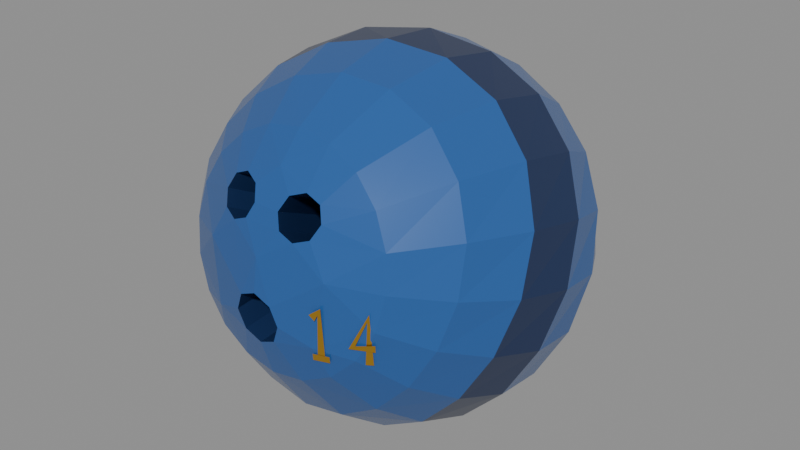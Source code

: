 # Source: cozy_bowling_ball_14lb.blend  (saved by Blender 5.2.45; exported with 4.5.12 LTS)
import bpy
from mathutils import Matrix  # noqa: F401  (used for matrix-valued properties, if any)

bpy.ops.wm.read_factory_settings(use_empty=True)
scene = bpy.context.scene
scene.name = 'Scene'

# ---- materials (node trees are filled in below, after node groups)
mat_bowling_ball_ocean = bpy.data.materials.new('Bowling_Ball_Ocean')
mat_bowling_ball_ocean.diffuse_color = (0.02416, 0.107, 0.3419, 1.0)
mat_bowling_ball_navy = bpy.data.materials.new('Bowling_Ball_Navy')
mat_bowling_ball_navy.diffuse_color = (0.01161, 0.02843, 0.09084, 1.0)
mat_bowling_gold_brass = bpy.data.materials.new('Bowling_Gold_Brass')
mat_bowling_gold_brass.diffuse_color = (0.6867, 0.3813, 0.03955, 1.0)

# ---- material node trees
mat_bowling_ball_ocean.use_nodes = True; mat_bowling_ball_ocean.node_tree.nodes.clear()
_N = mat_bowling_ball_ocean.node_tree.nodes; _L = mat_bowling_ball_ocean.node_tree.links
n0 = _N.new('ShaderNodeBsdfPrincipled'); n0.name = 'Principled BSDF'; n0.location = (-200, 100)
n0.inputs[0].default_value = (0.02416, 0.107, 0.3419, 1.0)
n0.inputs[1].default_value = 0.05
n0.inputs[2].default_value = 0.24
n0.inputs[10].default_value = 0.005
n1 = _N.new('ShaderNodeOutputMaterial'); n1.name = 'Material Output'; n1.location = (200, 100)
_L.new(n0.outputs[0], n1.inputs[0])
n1.is_active_output = True
mat_bowling_ball_navy.use_nodes = True; mat_bowling_ball_navy.node_tree.nodes.clear()
_N = mat_bowling_ball_navy.node_tree.nodes; _L = mat_bowling_ball_navy.node_tree.links
n0 = _N.new('ShaderNodeBsdfPrincipled'); n0.name = 'Principled BSDF'; n0.location = (-200, 100)
n0.inputs[0].default_value = (0.01161, 0.02843, 0.09084, 1.0)
n0.inputs[1].default_value = 0.05
n0.inputs[2].default_value = 0.28
n0.inputs[10].default_value = 0.005
n1 = _N.new('ShaderNodeOutputMaterial'); n1.name = 'Material Output'; n1.location = (200, 100)
_L.new(n0.outputs[0], n1.inputs[0])
n1.is_active_output = True
mat_bowling_gold_brass.use_nodes = True; mat_bowling_gold_brass.node_tree.nodes.clear()
_N = mat_bowling_gold_brass.node_tree.nodes; _L = mat_bowling_gold_brass.node_tree.links
n0 = _N.new('ShaderNodeBsdfPrincipled'); n0.name = 'Principled BSDF'; n0.location = (-200, 100)
n0.inputs[0].default_value = (0.6867, 0.3813, 0.03955, 1.0)
n0.inputs[1].default_value = 0.85
n0.inputs[2].default_value = 0.28
n0.inputs[10].default_value = 0.005
n1 = _N.new('ShaderNodeOutputMaterial'); n1.name = 'Material Output'; n1.location = (200, 100)
_L.new(n0.outputs[0], n1.inputs[0])
n1.is_active_output = True

# ---- meshes
me_ball_14lb_mesh = bpy.data.meshes.new('Ball_14lb_Mesh')
me_ball_14lb_mesh.from_pydata([(0.06377, -0.08586, 0.01825), (0.06065, -0.08176, 0.03753), (0.05159, -0.07807, 0.05492), (0.03749, -0.07513, 0.06872), (0.01971, -0.07325, 0.07758), (3.905e-18, -0.0726, 0.08063), (-0.01971, -0.07325, 0.07758), (-0.03749, -0.07513, 0.06872), (-0.05159, -0.07807, 0.05492), (-0.06065, -0.08176, 0.03753), (-0.06377, -0.08586, 0.01825), (-0.06065, -0.08996, -0.001027), (-0.05159, -0.09365, -0.01842), (-0.03749, -0.09659, -0.03222), (-0.01971, -0.09847, -0.04108), (-1.172e-17, -0.09912, -0.04413), (0.01971, -0.09847, -0.04108), (0.03749, -0.09659, -0.03222), (0.05159, -0.09365, -0.01842), (0.06065, -0.08996, -0.001027), (-0.0077, -0.09713, 0.04774), (-0.01116, -0.09267, 0.05532), (-0.0195, -0.08948, 0.05818), (-0.02784, -0.0895, 0.05465), (-0.0313, -0.09275, 0.04681), (-0.02784, -0.09725, 0.03923), (-0.0195, -0.1003, 0.03636), (-0.01116, -0.1003, 0.03988), (0.0313, -0.09275, 0.04681), (0.02784, -0.0895, 0.05465), (0.0195, -0.08948, 0.05818), (0.01116, -0.09267, 0.05532), (0.0077, -0.09713, 0.04774), (0.01116, -0.1003, 0.03988), (0.0195, -0.1003, 0.03636), (0.02784, -0.09725, 0.03923), (0.0138, -0.1073, -0.008376), (0.009758, -0.108, 0.001761), (8.45e-19, -0.1083, 0.005955), (-0.009758, -0.108, 0.001761), (-0.0138, -0.1073, -0.008376), (-0.009758, -0.1065, -0.01853), (-2.535e-18, -0.1061, -0.02274), (0.009758, -0.1065, -0.01853), (0.0, -0.1057, 0.02451), (-0.038, -0.09941, 0.02113), (0.038, -0.09941, 0.02113), (0.0, -0.08655, 0.06543), (-0.032, -0.1026, -0.015), (0.032, -0.1026, -0.015), (0.003443, -0.04249, 0.02064), (-1.328e-05, -0.03803, 0.02822), (-0.008357, -0.03484, 0.03108), (-0.0167, -0.03486, 0.02755), (-0.02016, -0.0381, 0.01971), (-0.0167, -0.04261, 0.01214), (-0.008357, -0.04571, 0.009263), (-1.328e-05, -0.04565, 0.01278), (0.02016, -0.0381, 0.01971), (0.0167, -0.03486, 0.02755), (0.008357, -0.03484, 0.03108), (1.328e-05, -0.03803, 0.02822), (-0.003443, -0.04249, 0.02064), (1.328e-05, -0.04565, 0.01278), (0.008357, -0.04571, 0.009263), (0.0167, -0.04261, 0.01214), (0.0138, -0.03749, -0.003095), (0.009758, -0.03825, 0.007041), (8.45e-19, -0.03854, 0.01124), (-0.009758, -0.03825, 0.007041), (-0.0138, -0.03749, -0.003095), (-0.009758, -0.03666, -0.01325), (-2.535e-18, -0.03629, -0.01746), (0.009758, -0.03666, -0.01325), (0.08758, -0.06264, 0.01331), (0.08528, -0.054, 0.0398), (0.07385, -0.04621, 0.06468), (0.05393, -0.04121, 0.08465), (0.02805, -0.04018, 0.0968), (5.418e-18, -0.04304, 0.0996), (-0.0264, -0.04852, 0.09339), (-0.04861, -0.05479, 0.08004), (-0.0658, -0.06031, 0.06169), (-0.07792, -0.06432, 0.03955), (-0.08424, -0.06689, 0.01422), (-0.08305, -0.0686, -0.013), (-0.07286, -0.0702, -0.0392), (-0.05387, -0.07222, -0.06046), (-0.02836, -0.07474, -0.07336), (-1.664e-17, -0.07724, -0.0762), (0.02737, -0.0788, -0.06938), (0.05091, -0.0785, -0.05495), (0.06923, -0.07571, -0.03533), (0.08175, -0.07028, -0.01222), (0.103, -0.03336, 0.007091), (0.09977, -0.02037, 0.03747), (0.08588, -0.008982, 0.0657), (0.06259, -0.002494, 0.0886), (0.03269, -0.002676, 0.1034), (6.359e-18, -0.009144, 0.1081), (-0.03113, -0.01947, 0.1021), (-0.05731, -0.03017, 0.08705), (-0.07746, -0.03823, 0.06566), (-0.0918, -0.04227, 0.03948), (-0.09937, -0.04261, 0.009057), (-0.09771, -0.04073, -0.0238), (-0.08513, -0.03874, -0.055), (-0.06255, -0.03864, -0.0798), (-0.03291, -0.04134, -0.09476), (-1.941e-17, -0.04615, -0.09819), (0.03212, -0.05097, -0.09024), (0.05996, -0.05332, -0.07304), (0.08162, -0.05137, -0.04971), (0.09636, -0.04447, -0.02256), (0.1085, -0.0007763, 0.000165), (0.1029, 0.01469, 0.03106), (0.08694, 0.02775, 0.05868), (0.06298, 0.03469, 0.08125), (0.0333, 0.03375, 0.09759), (6.641e-18, 0.02537, 0.1055), (-0.0334, 0.01222, 0.1025), (-0.06271, -0.001369, 0.08853), (-0.08548, -0.01123, 0.06588), (-0.1009, -0.01523, 0.03677), (-0.1076, -0.01369, 0.002909), (-0.1032, -0.008802, -0.0324), (-0.08743, -0.00382, -0.06413), (-0.06302, -0.001807, -0.0883), (-0.0331, -0.004355, -0.1032), (-1.981e-17, -0.01077, -0.108), (0.03351, -0.01819, -0.1016), (0.06371, -0.02288, -0.08479), (0.08749, -0.02188, -0.06033), (0.103, -0.01411, -0.0312), (0.1035, 0.032, -0.006801), (0.09532, 0.0471, 0.02165), (0.07851, 0.05933, 0.0457), (0.05642, 0.06561, 0.06545), (0.03031, 0.06474, 0.08162), (6.257e-18, 0.05693, 0.09236), (-0.03272, 0.04416, 0.09355), (-0.06335, 0.03042, 0.08267), (-0.08759, 0.0202, 0.06076), (-0.1028, 0.01623, 0.0307), (-0.1069, 0.01839, -0.00391), (-0.09872, 0.02424, -0.03794), (-0.0805, 0.03015, -0.0662), (-0.05656, 0.03285, -0.08657), (-0.02964, 0.03066, -0.09977), (-1.809e-17, 0.02408, -0.1058), (0.03153, 0.01596, -0.1026), (0.06152, 0.01037, -0.08877), (0.08555, 0.01083, -0.06585), (0.1002, 0.01857, -0.03723), (0.08824, 0.06175, -0.01313), (0.07884, 0.0738, 0.0105), (0.06323, 0.08317, 0.02929), (0.04507, 0.08799, 0.04471), (0.02463, 0.08778, 0.05883), (5.269e-18, 0.08253, 0.07043), (-0.02872, 0.07312, 0.07484), (-0.05756, 0.06218, 0.06777), (-0.08089, 0.05343, 0.04873), (-0.09426, 0.04955, 0.02078), (-0.09527, 0.05079, -0.0108), (-0.08452, 0.05518, -0.0398), (-0.06617, 0.05974, -0.06185), (-0.04526, 0.06183, -0.07682), (-0.02366, 0.06007, -0.0872), (-1.474e-17, 0.05475, -0.09367), (0.02651, 0.04802, -0.09361), (0.05319, 0.04334, -0.08405), (0.07499, 0.04384, -0.06502), (0.08738, 0.05055, -0.03977), (0.06427, 0.08551, -0.01818), (0.0559, 0.09298, -0.001196), (0.04381, 0.09858, 0.01158), (0.031, 0.1016, 0.02202), (0.01719, 0.1021, 0.03238), (3.795e-18, 0.1, 0.04211), (-0.02146, 0.09528, 0.04726), (-0.04432, 0.08899, 0.04345), (-0.06321, 0.08319, 0.02927), (-0.07319, 0.07975, 0.007361), (-0.07214, 0.07928, -0.01685), (-0.06175, 0.08086, -0.0377), (-0.04667, 0.08284, -0.05227), (-0.03118, 0.08366, -0.06166), (-0.01626, 0.0824, -0.06869), (-1.032e-17, 0.07913, -0.07424), (0.01907, 0.0751, -0.07595), (0.03919, 0.07251, -0.07056), (0.05593, 0.07334, -0.05714), (0.06488, 0.07814, -0.03816), (0.03384, 0.1008, -0.02143), (0.02891, 0.1038, -0.01247), (0.0223, 0.106, -0.005967), (0.01571, 0.1074, -0.0007184), (0.008796, 0.108, 0.004713), (1.983e-18, 0.108, 0.01015), (-0.0115, 0.1071, 0.01341), (-0.02424, 0.1051, 0.01178), (-0.03493, 0.1026, 0.004125), (-0.04027, 0.1004, -0.007973), (-0.039, 0.09903, -0.02105), (-0.03259, 0.0985, -0.03176), (-0.02404, 0.09844, -0.03878), (-0.01581, 0.09829, -0.04314), (-0.008237, 0.09761, -0.04666), (-5.289e-18, 0.09634, -0.04991), (0.009955, 0.09497, -0.05151), (0.0208, 0.09437, -0.04933), (0.02994, 0.09524, -0.04248), (0.03462, 0.09764, -0.03225), (0.0, 0.1061, -0.02256), (0.03187, -0.104, 0.004376), (0.03465, -0.1032, 0.00154), (0.03752, -0.1019, 0.008727), (0.03619, -0.1026, 0.005012), (0.03804, -0.1001, -0.01997), (0.03426, -0.1014, -0.01995), (0.03197, -0.1025, -0.01795), (0.03165, -0.1019, -0.02191), (0.04025, -0.09958, -0.018), (0.03993, -0.09891, -0.02196), (0.05578, -0.09138, -0.01995), (0.05919, -0.08922, -0.01992), (0.05786, -0.09213, 0.004926), (0.05851, -0.09142, 0.008856), (0.05264, -0.09492, -0.008902), (0.04956, -0.09634, -0.01104), (0.06082, -0.08999, -0.007907), (0.06066, -0.08965, -0.01189), (-0.0148, 0.1054, -0.02292), (-0.0172, 0.1053, -0.02187), (-0.01039, 0.1077, -0.01227), (-0.01223, 0.1077, -0.01039), (-9.797e-19, 0.1086, -0.008056), (-9.797e-19, 0.1088, -0.005432), (0.01039, 0.1077, -0.01227), (0.01223, 0.1077, -0.01039), (0.0147, 0.1055, -0.02243), (0.0173, 0.1052, -0.02235), (0.01039, 0.1034, -0.0326), (0.01223, 0.1026, -0.03432), (2.939e-18, 0.1025, -0.03681), (2.939e-18, 0.1016, -0.03928), (-0.01039, 0.1034, -0.0326), (-0.01223, 0.1026, -0.03432), (-0.0148, 0.1056, -0.02194), (-0.0172, 0.1051, -0.02284), (0.022, 0.1047, -0.02073), (0.022, 0.1041, -0.02366), (-0.022, 0.1047, -0.02073), (-0.022, 0.1041, -0.02366), (0.0015, 0.09984, -0.04371), (-0.0015, 0.09984, -0.04371), (0.0015, 0.109, -0.0006745), (-0.0015, 0.109, -0.0006745)], [], [(10, 11, 45), (9, 10, 45), (13, 48, 12), (11, 12, 48), (45, 11, 48), (9, 45, 25), (25, 24, 9), (8, 9, 24), (24, 23, 8), (23, 7, 8), (15, 42, 14), (42, 41, 14), (39, 44, 26), (27, 26, 44), (48, 13, 14), (14, 41, 48), (41, 40, 48), (40, 39, 48), (45, 48, 39), (39, 26, 45), (25, 45, 26), (7, 23, 22), (22, 6, 7), (31, 30, 47), (19, 0, 46), (0, 1, 46), (49, 17, 18), (18, 19, 49), (19, 46, 49), (46, 1, 35), (28, 35, 1), (1, 2, 28), (29, 28, 2), (2, 3, 29), (17, 49, 16), (43, 16, 49), (36, 43, 49), (37, 36, 49), (49, 46, 37), (34, 37, 46), (46, 35, 34), (29, 3, 30), (3, 4, 30), (47, 30, 4), (5, 47, 4), (42, 15, 16), (16, 43, 42), (44, 39, 38), (38, 37, 44), (37, 34, 44), (34, 33, 44), (27, 44, 33), (20, 27, 33), (33, 32, 20), (21, 20, 32), (32, 31, 21), (31, 47, 21), (22, 21, 47), (6, 22, 47), (47, 5, 6), (20, 21, 51, 50), (21, 22, 52, 51), (22, 23, 53, 52), (23, 24, 54, 53), (24, 25, 55, 54), (25, 26, 56, 55), (26, 27, 57, 56), (27, 20, 50, 57), (50, 51, 52), (50, 52, 53), (50, 53, 54), (50, 54, 55), (50, 55, 56), (50, 56, 57), (28, 29, 59, 58), (29, 30, 60, 59), (30, 31, 61, 60), (31, 32, 62, 61), (32, 33, 63, 62), (33, 34, 64, 63), (34, 35, 65, 64), (35, 28, 58, 65), (58, 59, 60), (58, 60, 61), (58, 61, 62), (58, 62, 63), (58, 63, 64), (58, 64, 65), (36, 37, 67, 66), (37, 38, 68, 67), (38, 39, 69, 68), (39, 40, 70, 69), (40, 41, 71, 70), (41, 42, 72, 71), (42, 43, 73, 72), (43, 36, 66, 73), (66, 67, 68), (66, 68, 69), (66, 69, 70), (66, 70, 71), (66, 71, 72), (66, 72, 73), (0, 74, 75, 1), (1, 75, 76, 2), (2, 76, 77, 3), (3, 77, 78, 4), (4, 78, 79, 5), (5, 79, 80, 6), (6, 80, 81, 7), (7, 81, 82, 8), (8, 82, 83, 9), (9, 83, 84, 10), (10, 84, 85, 11), (11, 85, 86, 12), (12, 86, 87, 13), (13, 87, 88, 14), (14, 88, 89, 15), (15, 89, 90, 16), (16, 90, 91, 17), (17, 91, 92, 18), (18, 92, 93, 19), (19, 93, 74, 0), (74, 94, 95, 75), (75, 95, 96, 76), (76, 96, 97, 77), (77, 97, 98, 78), (78, 98, 99, 79), (79, 99, 100, 80), (80, 100, 101, 81), (81, 101, 102, 82), (82, 102, 103, 83), (83, 103, 104, 84), (84, 104, 105, 85), (85, 105, 106, 86), (86, 106, 107, 87), (87, 107, 108, 88), (88, 108, 109, 89), (89, 109, 110, 90), (90, 110, 111, 91), (91, 111, 112, 92), (92, 112, 113, 93), (93, 113, 94, 74), (94, 114, 115, 95), (95, 115, 116, 96), (96, 116, 117, 97), (97, 117, 118, 98), (98, 118, 119, 99), (99, 119, 120, 100), (100, 120, 121, 101), (101, 121, 122, 102), (102, 122, 123, 103), (103, 123, 124, 104), (104, 124, 125, 105), (105, 125, 126, 106), (106, 126, 127, 107), (107, 127, 128, 108), (108, 128, 129, 109), (109, 129, 130, 110), (110, 130, 131, 111), (111, 131, 132, 112), (112, 132, 133, 113), (113, 133, 114, 94), (114, 134, 135, 115), (115, 135, 136, 116), (116, 136, 137, 117), (117, 137, 138, 118), (118, 138, 139, 119), (119, 139, 140, 120), (120, 140, 141, 121), (121, 141, 142, 122), (122, 142, 143, 123), (123, 143, 144, 124), (124, 144, 145, 125), (125, 145, 146, 126), (126, 146, 147, 127), (127, 147, 148, 128), (128, 148, 149, 129), (129, 149, 150, 130), (130, 150, 151, 131), (131, 151, 152, 132), (132, 152, 153, 133), (133, 153, 134, 114), (134, 154, 155, 135), (135, 155, 156, 136), (136, 156, 157, 137), (137, 157, 158, 138), (138, 158, 159, 139), (139, 159, 160, 140), (140, 160, 161, 141), (141, 161, 162, 142), (142, 162, 163, 143), (143, 163, 164, 144), (144, 164, 165, 145), (145, 165, 166, 146), (146, 166, 167, 147), (147, 167, 168, 148), (148, 168, 169, 149), (149, 169, 170, 150), (150, 170, 171, 151), (151, 171, 172, 152), (152, 172, 173, 153), (153, 173, 154, 134), (154, 174, 175, 155), (155, 175, 176, 156), (156, 176, 177, 157), (157, 177, 178, 158), (158, 178, 179, 159), (159, 179, 180, 160), (160, 180, 181, 161), (161, 181, 182, 162), (162, 182, 183, 163), (163, 183, 184, 164), (164, 184, 185, 165), (165, 185, 186, 166), (166, 186, 187, 167), (167, 187, 188, 168), (168, 188, 189, 169), (169, 189, 190, 170), (170, 190, 191, 171), (171, 191, 192, 172), (172, 192, 193, 173), (173, 193, 174, 154), (174, 194, 195, 175), (175, 195, 196, 176), (176, 196, 197, 177), (177, 197, 198, 178), (178, 198, 199, 179), (179, 199, 200, 180), (180, 200, 201, 181), (181, 201, 202, 182), (182, 202, 203, 183), (183, 203, 204, 184), (184, 204, 205, 185), (185, 205, 206, 186), (186, 206, 207, 187), (187, 207, 208, 188), (188, 208, 209, 189), (189, 209, 210, 190), (190, 210, 211, 191), (191, 211, 212, 192), (192, 212, 213, 193), (193, 213, 194, 174), (194, 214, 195), (195, 214, 196), (196, 214, 197), (197, 214, 198), (198, 214, 199), (199, 214, 200), (200, 214, 201), (201, 214, 202), (202, 214, 203), (203, 214, 204), (204, 214, 205), (205, 214, 206), (206, 214, 207), (207, 214, 208), (208, 214, 209), (209, 214, 210), (210, 214, 211), (211, 214, 212), (212, 214, 213), (213, 214, 194), (216, 218, 217, 215), (218, 220, 219, 217), (222, 224, 223, 221), (226, 228, 227, 225), (228, 230, 229, 227), (230, 232, 231, 229), (234, 236, 235, 233), (236, 238, 237, 235), (238, 240, 239, 237), (240, 242, 241, 239), (242, 244, 243, 241), (244, 246, 245, 243), (246, 248, 247, 245), (248, 250, 249, 247), (252, 254, 253, 251), (256, 258, 257, 255)])
me_ball_14lb_mesh.polygons.foreach_set('material_index', [0, 0, 0, 0, 0, 0, 0, 0, 0, 0, 0, 0, 0, 0, 0, 0, 0, 0, 0, 0, 0, 0, 0, 0, 0, 0, 0, 0, 0, 0, 0, 0, 0, 0, 0, 0, 0, 0, 0, 0, 0, 0, 0, 0, 0, 0, 0, 0, 0, 0, 0, 0, 0, 0, 0, 0, 0, 0, 0, 0, 1, 1, 1, 1, 1, 1, 1, 1, 1, 1, 1, 1, 1, 1, 1, 1, 1, 1, 1, 1, 1, 1, 1, 1, 1, 1, 1, 1, 1, 1, 1, 1, 1, 1, 1, 1, 1, 1, 1, 1, 1, 1, 0, 0, 0, 0, 0, 0, 0, 0, 0, 0, 0, 0, 0, 0, 0, 0, 0, 0, 0, 0, 0, 0, 0, 0, 0, 0, 0, 0, 0, 0, 0, 0, 0, 0, 0, 0, 0, 0, 0, 0, 1, 1, 1, 1, 1, 1, 1, 1, 1, 1, 1, 1, 1, 1, 1, 1, 1, 1, 1, 1, 0, 0, 0, 0, 0, 0, 0, 0, 0, 0, 0, 0, 0, 0, 0, 0, 0, 0, 0, 0, 0, 0, 1, 1, 1, 1, 1, 0, 0, 0, 0, 0, 1, 1, 1, 1, 1, 0, 0, 0, 0, 0, 0, 0, 0, 0, 0, 0, 0, 0, 0, 0, 0, 0, 0, 0, 0, 0, 0, 0, 0, 0, 0, 0, 0, 0, 0, 0, 0, 0, 0, 0, 0, 0, 0, 0, 0, 0, 0, 0, 0, 0, 0, 0, 0, 0, 0, 0, 0, 0, 0, 0, 0, 0, 0, 0, 0, 0, 0, 0, 2, 2, 2, 2, 2, 2, 1, 1, 1, 1, 1, 1, 1, 1, 2, 2])
me_ball_14lb_mesh.materials.append(mat_bowling_ball_ocean)
me_ball_14lb_mesh.materials.append(mat_bowling_ball_navy)
me_ball_14lb_mesh.materials.append(mat_bowling_gold_brass)
me_ball_14lb_mesh.update()

# ---- objects
ob_ball_14lb_mesh = bpy.data.objects.new('Ball_14lb_Mesh', me_ball_14lb_mesh)
ob_ball_center = bpy.data.objects.new('Ball_Center', None)
ob_finger_hole_middle = bpy.data.objects.new('Finger_Hole_Middle', None)
ob_finger_hole_ring = bpy.data.objects.new('Finger_Hole_Ring', None)
ob_thumb_hole = bpy.data.objects.new('Thumb_Hole', None)

# ---- transforms, parenting, visibility, modifiers, constraints
ob_ball_14lb_mesh.location = (0.0, 0.0, 0.0)
ob_ball_center.parent = ob_ball_14lb_mesh
ob_ball_center.location = (0.0, 0.0, 0.0)
ob_ball_center.empty_display_size = 0.03
ob_finger_hole_middle.parent = ob_ball_14lb_mesh
ob_finger_hole_middle.location = (-0.0195, -0.09562, 0.04742)
ob_finger_hole_middle.rotation_euler = (-1.119, -3.142, -0.2012)
ob_finger_hole_middle.empty_display_type = 'ARROWS'
ob_finger_hole_middle.empty_display_size = 0.04
ob_finger_hole_ring.parent = ob_ball_14lb_mesh
ob_finger_hole_ring.location = (0.0195, -0.09562, 0.04742)
ob_finger_hole_ring.rotation_euler = (-1.119, -3.142, 0.2012)
ob_finger_hole_ring.empty_display_type = 'ARROWS'
ob_finger_hole_ring.empty_display_size = 0.04
ob_thumb_hole.parent = ob_ball_14lb_mesh
ob_thumb_hole.location = (0.0, -0.1082, -0.008185)
ob_thumb_hole.rotation_euler = (1.495, -0.0, -3.142)
ob_thumb_hole.empty_display_type = 'ARROWS'
ob_thumb_hole.empty_display_size = 0.04

# ---- collection membership
scene.collection.objects.link(ob_ball_14lb_mesh)
scene.collection.objects.link(ob_ball_center)
scene.collection.objects.link(ob_finger_hole_middle)
scene.collection.objects.link(ob_finger_hole_ring)
scene.collection.objects.link(ob_thumb_hole)

# ---- scene / render settings (as saved in the file)
scene.frame_start = 1; scene.frame_end = 250; scene.frame_set(1)
scene.render.engine = 'BLENDER_EEVEE_NEXT'
scene.render.fps = 30
scene.render.bake_bias = 0.0
scene.render.bake_samples = 0
scene.render.compositor_device = 'GPU'
scene.eevee.use_volume_custom_range = False
scene.eevee.fast_gi_thickness_near = 0.1
scene.eevee.fast_gi_thickness_far = 0.0
scene.eevee.ray_tracing_options.screen_trace_thickness = 0.1
bpy.context.view_layer.update()

# ---- added for rendering (the .blend has no active camera and no usable light): camera, sun + grey world if the file has none
cam_auto = bpy.data.cameras.new('AutoCamera')
cam_auto.lens = 50.0
cam_auto.sensor_width = 36.0
cam_auto.clip_end = 1000.0
ob_auto_camera = bpy.data.objects.new('AutoCamera', cam_auto)
scene.collection.objects.link(ob_auto_camera)
ob_auto_camera.location = (0.347398, -0.416011, 0.277632)
ob_auto_camera.rotation_euler = (1.09748, -7.21219e-08, 0.694738)
scene.camera = ob_auto_camera
light_auto_sun = bpy.data.lights.new('AutoSun', 'SUN')
light_auto_sun.energy = 3.0
light_auto_sun.angle = 0.0523599
ob_auto_sun = bpy.data.objects.new('AutoSun', light_auto_sun)
scene.collection.objects.link(ob_auto_sun)
ob_auto_sun.rotation_euler = (0.872665, 0.174533, 0.523599)
if scene.world is None:
    world_auto = bpy.data.worlds.new('AutoWorld')
    world_auto.color = (0.3, 0.3, 0.3)
    scene.world = world_auto
bpy.context.view_layer.update()
